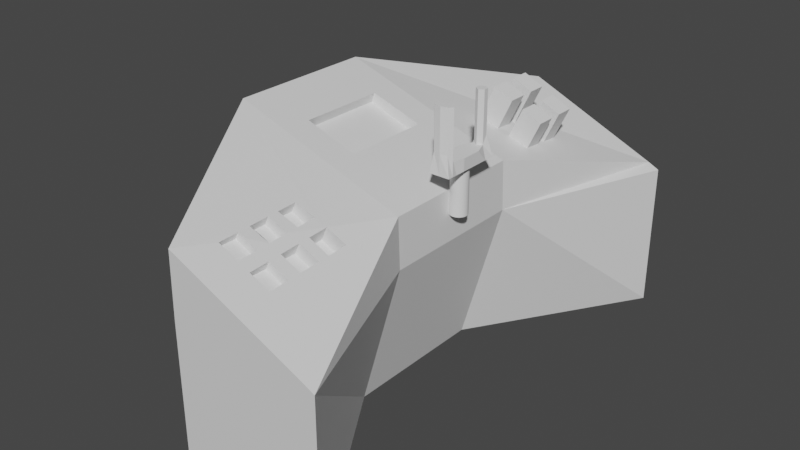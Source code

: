 # Source: CONTROLLPANEL.blend  (saved by Blender 3.3.6; exported with 4.5.12 LTS)
import bpy
from mathutils import Matrix  # noqa: F401  (used for matrix-valued properties, if any)

bpy.ops.wm.read_factory_settings(use_empty=True)
scene = bpy.context.scene
scene.name = 'Scene'

# ---- collections
col_collection = bpy.data.collections.new('Collection'); scene.collection.children.link(col_collection)

# ---- materials (node trees are filled in below, after node groups)
mat_material = bpy.data.materials.new('Material')
mat_material.alpha_threshold = 0.0
mat_material.use_transparent_shadow = False
mat_material.roughness = 0.5
mat_material.line_color = (0.0, 0.0, 0.0, 1.0)
mat_material_001 = bpy.data.materials.new('Material.001')
mat_material_001.use_transparent_shadow = False
mat_material_002 = bpy.data.materials.new('Material.002')
mat_material_002.use_transparent_shadow = False

# ---- material node trees
mat_material.use_nodes = True; mat_material.node_tree.nodes.clear()
_N = mat_material.node_tree.nodes; _L = mat_material.node_tree.links
n0 = _N.new('ShaderNodeOutputMaterial'); n0.name = 'Material Output'; n0.location = (300, 300)
n1 = _N.new('ShaderNodeBsdfPrincipled'); n1.name = 'Principled BSDF'; n1.location = (10, 300)
n1.distribution = 'GGX'
n1.subsurface_method = 'RANDOM_WALK_SKIN'
n1.inputs[3].default_value = 1.45
n1.inputs[27].default_value = (0.0, 0.0, 0.0, 1.0)
n1.inputs[28].default_value = 1.0
_L.new(n1.outputs[0], n0.inputs[0])
n0.is_active_output = True
mat_material_001.use_nodes = True; mat_material_001.node_tree.nodes.clear()
_N = mat_material_001.node_tree.nodes; _L = mat_material_001.node_tree.links
n0 = _N.new('ShaderNodeBsdfPrincipled'); n0.name = 'Principled BSDF'; n0.location = (10, 300)
n0.distribution = 'GGX'
n0.subsurface_method = 'RANDOM_WALK_SKIN'
n0.inputs[3].default_value = 1.45
n0.inputs[27].default_value = (0.0, 0.0, 0.0, 1.0)
n0.inputs[28].default_value = 1.0
n1 = _N.new('ShaderNodeOutputMaterial'); n1.name = 'Material Output'; n1.location = (300, 300)
_L.new(n0.outputs[0], n1.inputs[0])
n1.is_active_output = True
mat_material_002.use_nodes = True; mat_material_002.node_tree.nodes.clear()
_N = mat_material_002.node_tree.nodes; _L = mat_material_002.node_tree.links
n0 = _N.new('ShaderNodeBsdfPrincipled'); n0.name = 'Principled BSDF'; n0.location = (10, 300)
n0.distribution = 'GGX'
n0.subsurface_method = 'RANDOM_WALK_SKIN'
n0.inputs[3].default_value = 1.45
n0.inputs[27].default_value = (0.0, 0.0, 0.0, 1.0)
n0.inputs[28].default_value = 1.0
n1 = _N.new('ShaderNodeOutputMaterial'); n1.name = 'Material Output'; n1.location = (300, 300)
_L.new(n0.outputs[0], n1.inputs[0])
n1.is_active_output = True

# ---- world
world_world = bpy.data.worlds.new('World'); scene.world = world_world
world_world.use_nodes = True; world_world.node_tree.nodes.clear()
_N = world_world.node_tree.nodes; _L = world_world.node_tree.links
n0 = _N.new('ShaderNodeOutputWorld'); n0.name = 'World Output'; n0.location = (300, 300)
n1 = _N.new('ShaderNodeBackground'); n1.name = 'Background'; n1.location = (10, 300)
n1.inputs[0].default_value = (0.05088, 0.05088, 0.05088, 1.0)
_L.new(n1.outputs[0], n0.inputs[0])
n0.is_active_output = True
world_world.color = (0.05088, 0.05088, 0.05088)
world_world.use_sun_shadow = False
world_world.sun_shadow_jitter_overblur = 0.0

# ---- meshes
me_cube_001 = bpy.data.meshes.new('Cube.001')
me_cube_001.from_pydata([(-1.0, -1.0, -1.0), (0.6886, -2.038, 1.755), (0.6886, -2.442, 1.755), (0.6886, -2.868, 1.755), (0.6886, -1.778, 1.755), (-0.2193, -0.5985, 2.117), (0.9609, -2.038, 1.628), (0.6886, -2.182, 1.755), (-1.0, -1.0, 1.0), (0.9609, -1.778, 1.628), (0.9609, -2.442, 1.628), (0.6886, -2.608, 1.755), (-1.0, 1.0, -1.0), (1.124, -2.038, 1.552), (-0.2193, 0.5985, 2.117), (1.124, -1.778, 1.552), (0.9609, -2.182, 1.628), (0.9609, -2.868, 1.628), (-1.0, 1.0, 1.0), (1.397, -2.038, 1.425), (1.124, -2.442, 1.552), (1.397, -1.778, 1.425), (1.0, -1.0, -1.0), (1.124, -2.182, 1.552), (0.9609, -2.608, 1.628), (0.4842, -0.5985, 1.858), (1.574, -1.0, 1.0), (1.397, -2.442, 1.425), (1.124, -2.868, 1.552), (1.0, 1.0, -1.0), (1.397, -2.182, 1.425), (0.4842, 0.5985, 1.858), (1.124, -2.608, 1.552), (1.574, 1.0, 1.0), (0.484, -3.336, -1.0), (1.397, -2.868, 1.425), (0.484, -3.336, 1.0), (0.484, 3.336, 1.0), (1.397, -2.608, 1.425), (0.484, 3.336, -1.0), (2.484, 3.336, -1.0), (2.484, 3.336, 1.0), (2.484, -3.336, 1.0), (2.484, -3.336, -1.0), (-0.8531, -1.0, 2.472), (-0.8531, 1.0, 2.472), (1.552, 1.0, 1.668), (1.552, -1.0, 1.668), (0.5057, 3.336, 1.876), (2.337, 3.336, 1.072), (2.337, -3.336, 1.072), (0.5057, -3.336, 1.876), (-0.1723, 0.5985, 2.244), (0.539, 0.5985, 2.007), (-0.1723, -0.5985, 2.244), (0.539, -0.5985, 2.007), (0.7246, -2.848, 1.832), (0.8317, -2.608, 1.811), (0.7305, -2.608, 1.845), (0.7237, -2.868, 1.83), (0.999, -2.868, 1.709), (1.164, -2.868, 1.637), (1.01, -2.608, 1.733), (1.175, -2.608, 1.66), (1.45, -2.608, 1.539), (1.439, -2.868, 1.516), (1.468, -2.182, 1.578), (1.457, -2.442, 1.554), (0.7345, -2.442, 1.853), (0.7409, -2.182, 1.867), (0.9061, -2.442, 1.796), (1.022, -2.182, 1.773), (1.182, -2.442, 1.675), (1.193, -2.182, 1.698), (1.028, -2.182, 1.771), (1.017, -2.442, 1.748), (1.485, -1.778, 1.614), (1.474, -2.038, 1.59), (1.199, -2.038, 1.711), (1.21, -1.778, 1.734), (1.038, -1.778, 1.793), (1.031, -2.038, 1.779), (0.7445, -2.038, 1.875), (0.7509, -1.778, 1.888)], [], [(0, 8, 18, 12), (12, 18, 37, 39), (29, 33, 26, 22), (26, 33, 46, 47), (12, 29, 22, 0), (37, 18, 45, 48), (39, 37, 41, 40), (43, 42, 36, 34), (8, 0, 34, 36), (0, 22, 43, 34), (33, 29, 40, 41), (29, 12, 39, 40), (42, 26, 47, 50), (22, 26, 42, 43), (45, 46, 49, 48), (52, 45, 44, 54), (55, 54, 44, 47, 46, 45, 52, 53), (78, 73, 66, 77), (75, 62, 63, 72, 73, 78, 79, 76, 77, 66, 67, 64, 65, 50, 47, 44, 51, 59, 56, 58, 68, 69, 82, 83, 80, 81, 71, 74), (82, 69, 71, 81), (70, 68, 58, 57, 62, 75), (72, 63, 64, 67), (61, 63, 62, 60, 59, 51, 50, 65), (36, 42, 50, 51), (41, 37, 48, 49), (8, 36, 51, 44), (18, 8, 44, 45), (33, 41, 49, 46), (54, 5, 14, 52), (52, 14, 31, 53), (31, 25, 55, 53), (25, 5, 54, 55), (14, 5, 25, 31), (59, 3, 11, 58, 56), (62, 57, 58, 11, 24), (24, 17, 60, 62), (17, 3, 59, 60), (11, 3, 17, 24), (61, 28, 32, 63), (63, 32, 38, 64), (38, 35, 65, 64), (35, 28, 61, 65), (32, 28, 35, 38), (68, 2, 7, 69), (71, 69, 7, 16, 74), (16, 10, 75, 74), (75, 10, 2, 68, 70), (7, 2, 10, 16), (72, 20, 23, 73), (73, 23, 30, 66), (30, 27, 67, 66), (27, 20, 72, 67), (23, 20, 27, 30), (82, 1, 4, 83), (83, 4, 9, 80), (9, 6, 81, 80), (6, 1, 82, 81), (4, 1, 6, 9), (78, 13, 15, 79), (79, 15, 21, 76), (21, 19, 77, 76), (19, 13, 78, 77), (15, 13, 19, 21)])
me_cube_001.polygons.foreach_set('material_index', [0, 0, 0, 0, 0, 0, 0, 0, 0, 0, 0, 0, 0, 0, 0, 0, 0, 0, 0, 0, 0, 0, 0, 0, 0, 0, 0, 0, 0, 0, 0, 0, 0, 0, 0, 0, 0, 1, 0, 0, 0, 0, 1, 0, 0, 0, 0, 2, 0, 0, 0, 0, 2, 0, 0, 0, 0, 2, 0, 0, 0, 0, 1])
_uv = me_cube_001.uv_layers.new(name='UVMap')
_uv.uv.foreach_set('vector', [0.375, 0.0, 0.625, 0.0, 0.625, 0.25, 0.375, 0.25, 0.375, 0.25, 0.625, 0.25, 0.625, 0.25, 0.375, 0.25, 0.375, 0.5, 0.625, 0.5, 0.625, 0.75, 0.375, 0.75, 0.625, 0.75, 0.625, 0.5, 0.625, 0.5, 0.625, 0.75, 0.125, 0.5, 0.375, 0.5, 0.375, 0.75, 0.125, 0.75, 0.625, 0.25, 0.625, 0.25, 0.625, 0.25, 0.625, 0.25, 0.375, 0.25, 0.625, 0.25, 0.625, 0.5, 0.375, 0.5, 0.375, 0.75, 0.625, 0.75, 0.625, 1.0, 0.375, 1.0, 0.625, 0.0, 0.375, 0.0, 0.375, 0.0, 0.625, 0.0, 0.125, 0.75, 0.375, 0.75, 0.375, 0.75, 0.125, 0.75, 0.625, 0.5, 0.375, 0.5, 0.375, 0.5, 0.625, 0.5, 0.375, 0.5, 0.125, 0.5, 0.125, 0.5, 0.375, 0.5, 0.625, 0.75, 0.625, 0.75, 0.625, 0.75, 0.625, 0.75, 0.375, 0.75, 0.625, 0.75, 0.625, 0.75, 0.375, 0.75, 0.875, 0.5, 0.625, 0.5, 0.625, 0.5, 0.875, 0.5, 0.8042, 0.5502, 0.875, 0.5, 0.875, 0.75, 0.8042, 0.6998, 0.7303, 0.6998, 0.8042, 0.6998, 0.875, 0.75, 0.625, 0.75, 0.625, 0.5, 0.875, 0.5, 0.8042, 0.5502, 0.7303, 0.5502, 0.7108, 0.75, 0.7188, 0.75, 0.6847, 0.75, 0.677, 0.75, 0.7545, 0.75, 0.7646, 0.75, 0.7435, 0.75, 0.7336, 0.75, 0.7188, 0.75, 0.7108, 0.75, 0.6971, 0.75, 0.6644, 0.75, 0.677, 0.75, 0.6847, 0.75, 0.6984, 0.75, 0.7081, 0.75, 0.7227, 0.75, 0.625, 0.75, 0.625, 0.75, 0.875, 0.75, 0.875, 0.75, 0.8164, 0.75, 0.815, 0.75, 0.7994, 0.75, 0.7892, 0.75, 0.7731, 0.75, 0.7645, 0.75, 0.7493, 0.75, 0.7168, 0.75, 0.7309, 0.75, 0.7398, 0.75, 0.7392, 0.75, 0.7645, 0.75, 0.7731, 0.75, 0.7398, 0.75, 0.7309, 0.75, 0.7684, 0.75, 0.7892, 0.75, 0.7994, 0.75, 0.7871, 0.75, 0.7646, 0.75, 0.7545, 0.75, 0.7336, 0.75, 0.7435, 0.75, 0.7081, 0.75, 0.6984, 0.75, 0.7591, 0.75, 0.7435, 0.75, 0.7646, 0.75, 0.7807, 0.75, 0.8164, 0.75, 0.875, 0.75, 0.625, 0.75, 0.7227, 0.75, 0.625, 1.0, 0.625, 0.75, 0.625, 0.75, 0.625, 1.0, 0.625, 0.5, 0.625, 0.25, 0.625, 0.25, 0.625, 0.5, 0.625, 0.0, 0.625, 0.0, 0.625, 0.0, 0.625, 0.0, 0.625, 0.25, 0.625, 0.0, 0.625, 0.0, 0.625, 0.25, 0.625, 0.5, 0.625, 0.5, 0.625, 0.5, 0.625, 0.5, 0.4278, 0.0, 0.375, 0.0, 0.375, 0.25, 0.4278, 0.25, 0.4278, 0.25, 0.375, 0.25, 0.375, 0.5, 0.4366, 0.5, 0.375, 0.5, 0.375, 0.75, 0.4366, 0.75, 0.4366, 0.5, 0.375, 0.75, 0.375, 1.0, 0.4278, 1.0, 0.4366, 0.75, 0.125, 0.5, 0.125, 0.75, 0.375, 0.75, 0.375, 0.5, 0.4093, 0.0, 0.375, 0.0, 0.375, 0.25, 0.4158, 0.25, 0.4101, 0.01975, 0.4227, 0.5, 0.4209, 0.3383, 0.4158, 0.25, 0.375, 0.25, 0.375, 0.5, 0.375, 0.5, 0.375, 0.75, 0.4121, 0.75, 0.4227, 0.5, 0.375, 0.75, 0.375, 1.0, 0.4093, 1.0, 0.4121, 0.75, 0.125, 0.5, 0.125, 0.75, 0.375, 0.75, 0.375, 0.5, 0.4139, 0.0, 0.375, 0.0, 0.375, 0.25, 0.4244, 0.25, 0.4244, 0.25, 0.375, 0.25, 0.375, 0.5, 0.4273, 0.5, 0.375, 0.5, 0.375, 0.75, 0.4167, 0.75, 0.4273, 0.5, 0.375, 0.75, 0.375, 1.0, 0.4139, 1.0, 0.4167, 0.75, 0.125, 0.5, 0.125, 0.75, 0.375, 0.75, 0.375, 0.5, 0.4198, 0.0, 0.375, 0.0, 0.375, 0.25, 0.4261, 0.25, 0.44, 0.4953, 0.4261, 0.25, 0.375, 0.25, 0.375, 0.5, 0.4401, 0.5, 0.375, 0.5, 0.375, 0.75, 0.4295, 0.75, 0.4401, 0.5, 0.4295, 0.75, 0.375, 0.75, 0.375, 1.0, 0.4198, 1.0, 0.4283, 0.8505, 0.125, 0.5, 0.125, 0.75, 0.375, 0.75, 0.375, 0.5, 0.4312, 0.0, 0.375, 0.0, 0.375, 0.25, 0.4418, 0.25, 0.4418, 0.25, 0.375, 0.25, 0.375, 0.5, 0.4446, 0.5, 0.375, 0.5, 0.375, 0.75, 0.4341, 0.75, 0.4446, 0.5, 0.375, 0.75, 0.375, 1.0, 0.4312, 1.0, 0.4341, 0.75, 0.125, 0.5, 0.125, 0.75, 0.375, 0.75, 0.375, 0.5, 0.4295, 0.0, 0.375, 0.0, 0.375, 0.25, 0.4358, 0.25, 0.4358, 0.25, 0.375, 0.25, 0.375, 0.5, 0.45, 0.5, 0.375, 0.5, 0.375, 0.75, 0.4437, 0.75, 0.45, 0.5, 0.375, 0.75, 0.375, 1.0, 0.4295, 1.0, 0.4437, 0.75, 0.125, 0.5, 0.125, 0.75, 0.375, 0.75, 0.375, 0.5, 0.4476, 0.0, 0.375, 0.0, 0.375, 0.25, 0.4582, 0.25, 0.4582, 0.25, 0.375, 0.25, 0.375, 0.5, 0.4611, 0.5, 0.375, 0.5, 0.375, 0.75, 0.4505, 0.75, 0.4611, 0.5, 0.375, 0.75, 0.375, 1.0, 0.4476, 1.0, 0.4505, 0.75, 0.125, 0.5, 0.125, 0.75, 0.375, 0.75, 0.375, 0.5])
me_cube_001.materials.append(mat_material)
me_cube_001.materials.append(mat_material_001)
me_cube_001.materials.append(mat_material_002)
me_cube_001.update()
me_cylinder = bpy.data.meshes.new('Cylinder')
me_cylinder.from_pydata([(0.0, 1.0, -1.0), (0.0, 1.0, 1.0), (0.1951, 0.9808, -1.0), (0.1951, 0.9808, 1.0), (0.3827, 0.9239, -1.0), (0.3827, 0.9239, 1.0), (0.5556, 0.8315, -1.0), (0.5556, 0.8315, 1.0), (0.7071, 0.7071, -1.0), (0.7071, 0.7071, 1.0), (0.8315, 0.5556, -1.0), (0.8315, 0.5556, 1.0), (0.9239, 0.3827, -1.0), (0.9239, 0.3827, 1.0), (0.9808, 0.1951, -1.0), (0.9808, 0.1951, 1.0), (1.0, 0.0, -1.0), (1.0, 0.0, 1.0), (0.9808, -0.1951, -1.0), (0.9808, -0.1951, 1.0), (0.9239, -0.3827, -1.0), (0.9239, -0.3827, 1.0), (0.8315, -0.5556, -1.0), (0.8315, -0.5556, 1.0), (0.7071, -0.7071, -1.0), (0.7071, -0.7071, 1.0), (0.5556, -0.8315, -1.0), (0.5556, -0.8315, 1.0), (0.3827, -0.9239, -1.0), (0.3827, -0.9239, 1.0), (0.1951, -0.9808, -1.0), (0.1951, -0.9808, 1.0), (0.0, -1.0, -1.0), (0.0, -1.0, 1.0), (-0.1951, -0.9808, -1.0), (-0.1951, -0.9808, 1.0), (-0.3827, -0.9239, -1.0), (-0.3827, -0.9239, 1.0), (-0.5556, -0.8315, -1.0), (-0.5556, -0.8315, 1.0), (-0.7071, -0.7071, -1.0), (-0.7071, -0.7071, 1.0), (-0.8315, -0.5556, -1.0), (-0.8315, -0.5556, 1.0), (-0.9239, -0.3827, -1.0), (-0.9239, -0.3827, 1.0), (-0.9808, -0.1951, -1.0), (-0.9808, -0.1951, 1.0), (-1.0, 0.0, -1.0), (-1.0, 0.0, 1.0), (-0.9808, 0.1951, -1.0), (-0.9808, 0.1951, 1.0), (-0.9239, 0.3827, -1.0), (-0.9239, 0.3827, 1.0), (-0.8315, 0.5556, -1.0), (-0.8315, 0.5556, 1.0), (-0.7071, 0.7071, -1.0), (-0.7071, 0.7071, 1.0), (-0.5556, 0.8315, -1.0), (-0.5556, 0.8315, 1.0), (-0.3827, 0.9239, -1.0), (-0.3827, 0.9239, 1.0), (-0.1951, 0.9808, -1.0), (-0.1951, 0.9808, 1.0), (0.1951, 0.9808, 4.646), (6.962e-08, 1.0, 4.646), (0.3827, 0.9239, 4.646), (0.5556, 0.8315, 4.646), (0.7071, 0.7071, 4.646), (0.8315, 0.5556, 4.646), (0.9239, 0.3827, 4.646), (0.9808, 0.1951, 4.646), (1.0, 0.0, 4.646), (0.9808, -0.1951, 4.646), (0.9239, -0.3827, 4.646), (0.8315, -0.5556, 4.646), (0.7071, -0.7071, 4.646), (0.5556, -0.8315, 4.646), (0.3827, -0.9239, 4.646), (0.1951, -0.9808, 4.646), (6.962e-08, -1.0, 4.646), (-0.1951, -0.9808, 4.646), (-0.3827, -0.9239, 4.646), (-0.5556, -0.8315, 4.646), (-0.7071, -0.7071, 4.646), (-0.8315, -0.5556, 4.646), (-0.9239, -0.3827, 4.646), (-0.9808, -0.1951, 4.646), (-1.0, 0.0, 4.646), (-0.9808, 0.1951, 4.646), (-0.9239, 0.3827, 4.646), (-0.8315, 0.5556, 4.646), (-0.7071, 0.7071, 4.646), (-0.5556, 0.8315, 4.646), (-0.3827, 0.9239, 4.646), (-0.1951, 0.9808, 4.646), (-0.964, -1.176, 4.472), (-0.964, -1.176, 5.871), (-0.964, 1.176, 4.472), (-0.964, 1.176, 5.871), (1.387, -1.176, 4.472), (1.387, -1.176, 5.871), (1.387, 1.176, 4.472), (1.387, 1.176, 5.871), (-0.964, -3.63, 4.472), (-0.6161, -3.449, 6.823), (-0.3362, 3.303, 6.823), (-0.964, 3.63, 4.472), (1.387, 3.63, 4.472), (0.7595, 3.303, 6.823), (1.039, -3.449, 6.823), (1.387, -3.63, 4.472), (1.387, -2.403, 4.472), (-0.964, -2.403, 4.472), (-0.6161, -2.585, 5.871), (1.039, -2.585, 5.871), (1.387, 2.403, 4.472), (0.7595, 2.731, 5.871), (-0.964, 2.403, 4.472), (-0.3362, 2.731, 5.871), (-0.3362, 3.303, 11.73), (0.7595, 3.303, 11.73), (1.039, -3.449, 11.73), (-0.6161, -3.449, 11.73), (-0.6161, -2.585, 11.73), (1.039, -2.585, 11.73), (0.7595, 2.731, 11.73), (-0.3362, 2.731, 11.73), (0.2116, 1.176, 4.472), (0.2116, 1.176, 5.871), (0.2116, -1.176, 4.472), (0.2116, -1.176, 5.871), (0.2116, 3.63, 4.472), (0.2116, 3.63, 6.823), (0.2116, -3.63, 4.472), (0.2116, -3.63, 6.823), (0.2116, -2.403, 5.871), (0.2116, -2.403, 4.472), (0.2116, 2.403, 5.871), (0.2116, 2.403, 4.472), (0.2116, 3.63, 11.73), (0.2116, -3.63, 11.73), (0.2116, -2.403, 11.73), (0.2116, 2.403, 11.73), (1.387, -3.017, 4.472), (-0.964, -3.017, 6.347), (-0.964, -3.017, 4.472), (1.387, -3.017, 6.347), (-0.964, -3.017, 11.73), (1.387, -3.017, 11.73), (0.2116, -3.017, 11.73), (0.2116, -3.017, 4.472)], [], [(0, 1, 3, 2), (2, 3, 5, 4), (4, 5, 7, 6), (6, 7, 9, 8), (8, 9, 11, 10), (10, 11, 13, 12), (12, 13, 15, 14), (14, 15, 17, 16), (16, 17, 19, 18), (18, 19, 21, 20), (20, 21, 23, 22), (22, 23, 25, 24), (24, 25, 27, 26), (26, 27, 29, 28), (28, 29, 31, 30), (30, 31, 33, 32), (32, 33, 35, 34), (34, 35, 37, 36), (36, 37, 39, 38), (38, 39, 41, 40), (40, 41, 43, 42), (42, 43, 45, 44), (44, 45, 47, 46), (46, 47, 49, 48), (48, 49, 51, 50), (50, 51, 53, 52), (52, 53, 55, 54), (54, 55, 57, 56), (56, 57, 59, 58), (58, 59, 61, 60), (5, 3, 64, 66), (60, 61, 63, 62), (62, 63, 1, 0), (0, 2, 4, 6, 8, 10, 12, 14, 16, 18, 20, 22, 24, 26, 28, 30, 32, 34, 36, 38, 40, 42, 44, 46, 48, 50, 52, 54, 56, 58, 60, 62), (64, 65, 95, 94, 93, 92, 91, 90, 89, 88, 87, 86, 85, 84, 83, 82, 81, 80, 79, 78, 77, 76, 75, 74, 73, 72, 71, 70, 69, 68, 67, 66), (23, 21, 74, 75), (41, 39, 83, 84), (59, 57, 92, 93), (15, 13, 70, 71), (33, 31, 79, 80), (51, 49, 88, 89), (7, 5, 66, 67), (25, 23, 75, 76), (43, 41, 84, 85), (61, 59, 93, 94), (17, 15, 71, 72), (35, 33, 80, 81), (53, 51, 89, 90), (9, 7, 67, 68), (27, 25, 76, 77), (45, 43, 85, 86), (63, 61, 94, 95), (19, 17, 72, 73), (37, 35, 81, 82), (55, 53, 90, 91), (11, 9, 68, 69), (29, 27, 77, 78), (47, 45, 86, 87), (3, 1, 65, 64), (1, 63, 95, 65), (21, 19, 73, 74), (39, 37, 82, 83), (57, 55, 91, 92), (13, 11, 69, 70), (31, 29, 78, 79), (49, 47, 87, 88), (96, 97, 99, 98), (117, 116, 108, 109), (102, 103, 101, 100), (151, 144, 111, 134), (128, 102, 100, 130), (129, 99, 97, 131), (132, 133, 109, 108), (134, 135, 105, 104), (139, 118, 107, 132), (135, 110, 122, 141), (144, 147, 110, 111), (138, 117, 126, 143), (118, 119, 106, 107), (145, 146, 104, 105), (97, 96, 113, 114), (100, 101, 115, 112), (131, 97, 114, 136), (130, 100, 112, 137), (98, 99, 119, 118), (129, 103, 117, 138), (128, 98, 118, 139), (103, 102, 116, 117), (150, 148, 123, 141), (143, 126, 121, 140), (106, 119, 127, 120), (117, 109, 121, 126), (133, 106, 120, 140), (147, 115, 125, 149), (145, 105, 123, 148), (136, 114, 124, 142), (115, 136, 142, 125), (109, 133, 140, 121), (127, 143, 140, 120), (149, 150, 141, 122), (102, 128, 139, 116), (99, 129, 138, 119), (96, 130, 137, 113), (101, 131, 136, 115), (119, 138, 143, 127), (105, 135, 141, 123), (116, 139, 132, 108), (111, 110, 135, 134), (107, 106, 133, 132), (103, 129, 131, 101), (98, 128, 130, 96), (146, 151, 134, 104), (113, 137, 151, 146), (125, 142, 150, 149), (114, 145, 148, 124), (110, 147, 149, 122), (142, 124, 148, 150), (114, 113, 146, 145), (112, 115, 147, 144), (137, 112, 144, 151)])
_uv = me_cylinder.uv_layers.new(name='UVMap')
_uv.uv.foreach_set('vector', [1.0, 0.5, 1.0, 1.0, 0.9688, 1.0, 0.9688, 0.5, 0.9688, 0.5, 0.9688, 1.0, 0.9375, 1.0, 0.9375, 0.5, 0.9375, 0.5, 0.9375, 1.0, 0.9062, 1.0, 0.9062, 0.5, 0.9062, 0.5, 0.9062, 1.0, 0.875, 1.0, 0.875, 0.5, 0.875, 0.5, 0.875, 1.0, 0.8438, 1.0, 0.8438, 0.5, 0.8438, 0.5, 0.8438, 1.0, 0.8125, 1.0, 0.8125, 0.5, 0.8125, 0.5, 0.8125, 1.0, 0.7812, 1.0, 0.7812, 0.5, 0.7812, 0.5, 0.7812, 1.0, 0.75, 1.0, 0.75, 0.5, 0.75, 0.5, 0.75, 1.0, 0.7188, 1.0, 0.7188, 0.5, 0.7188, 0.5, 0.7188, 1.0, 0.6875, 1.0, 0.6875, 0.5, 0.6875, 0.5, 0.6875, 1.0, 0.6562, 1.0, 0.6562, 0.5, 0.6562, 0.5, 0.6562, 1.0, 0.625, 1.0, 0.625, 0.5, 0.625, 0.5, 0.625, 1.0, 0.5938, 1.0, 0.5938, 0.5, 0.5938, 0.5, 0.5938, 1.0, 0.5625, 1.0, 0.5625, 0.5, 0.5625, 0.5, 0.5625, 1.0, 0.5312, 1.0, 0.5312, 0.5, 0.5312, 0.5, 0.5312, 1.0, 0.5, 1.0, 0.5, 0.5, 0.5, 0.5, 0.5, 1.0, 0.4688, 1.0, 0.4688, 0.5, 0.4688, 0.5, 0.4688, 1.0, 0.4375, 1.0, 0.4375, 0.5, 0.4375, 0.5, 0.4375, 1.0, 0.4062, 1.0, 0.4062, 0.5, 0.4062, 0.5, 0.4062, 1.0, 0.375, 1.0, 0.375, 0.5, 0.375, 0.5, 0.375, 1.0, 0.3438, 1.0, 0.3438, 0.5, 0.3438, 0.5, 0.3438, 1.0, 0.3125, 1.0, 0.3125, 0.5, 0.3125, 0.5, 0.3125, 1.0, 0.2812, 1.0, 0.2812, 0.5, 0.2812, 0.5, 0.2812, 1.0, 0.25, 1.0, 0.25, 0.5, 0.25, 0.5, 0.25, 1.0, 0.2188, 1.0, 0.2188, 0.5, 0.2188, 0.5, 0.2188, 1.0, 0.1875, 1.0, 0.1875, 0.5, 0.1875, 0.5, 0.1875, 1.0, 0.1562, 1.0, 0.1562, 0.5, 0.1562, 0.5, 0.1562, 1.0, 0.125, 1.0, 0.125, 0.5, 0.125, 0.5, 0.125, 1.0, 0.09375, 1.0, 0.09375, 0.5, 0.09375, 0.5, 0.09375, 1.0, 0.0625, 1.0, 0.0625, 0.5, 0.9375, 1.0, 0.9688, 1.0, 0.9688, 1.0, 0.9375, 1.0, 0.0625, 0.5, 0.0625, 1.0, 0.03125, 1.0, 0.03125, 0.5, 0.03125, 0.5, 0.03125, 1.0, 0.0, 1.0, 0.0, 0.5, 0.75, 0.49, 0.7968, 0.4854, 0.8418, 0.4717, 0.8833, 0.4496, 0.9197, 0.4197, 0.9496, 0.3833, 0.9717, 0.3418, 0.9854, 0.2968, 0.99, 0.25, 0.9854, 0.2032, 0.9717, 0.1582, 0.9496, 0.1167, 0.9197, 0.08029, 0.8833, 0.05045, 0.8418, 0.02827, 0.7968, 0.01461, 0.75, 0.01, 0.7032, 0.01461, 0.6582, 0.02827, 0.6167, 0.05045, 0.5803, 0.08029, 0.5504, 0.1167, 0.5283, 0.1582, 0.5146, 0.2032, 0.51, 0.25, 0.5146, 0.2968, 0.5283, 0.3418, 0.5504, 0.3833, 0.5803, 0.4197, 0.6167, 0.4496, 0.6582, 0.4717, 0.7032, 0.4854, 0.2968, 0.4854, 0.25, 0.49, 0.2032, 0.4854, 0.1582, 0.4717, 0.1167, 0.4496, 0.08029, 0.4197, 0.05045, 0.3833, 0.02827, 0.3418, 0.01461, 0.2968, 0.01, 0.25, 0.01461, 0.2032, 0.02827, 0.1582, 0.05045, 0.1167, 0.08029, 0.08029, 0.1167, 0.05045, 0.1582, 0.02827, 0.2032, 0.01461, 0.25, 0.01, 0.2968, 0.01461, 0.3418, 0.02827, 0.3833, 0.05045, 0.4197, 0.08029, 0.4496, 0.1167, 0.4717, 0.1582, 0.4854, 0.2032, 0.49, 0.25, 0.4854, 0.2968, 0.4717, 0.3418, 0.4496, 0.3833, 0.4197, 0.4197, 0.3833, 0.4496, 0.3418, 0.4717, 0.6562, 1.0, 0.6875, 1.0, 0.6875, 1.0, 0.6562, 1.0, 0.375, 1.0, 0.4062, 1.0, 0.4062, 1.0, 0.375, 1.0, 0.09375, 1.0, 0.125, 1.0, 0.125, 1.0, 0.09375, 1.0, 0.7812, 1.0, 0.8125, 1.0, 0.8125, 1.0, 0.7812, 1.0, 0.5, 1.0, 0.5312, 1.0, 0.5312, 1.0, 0.5, 1.0, 0.2188, 1.0, 0.25, 1.0, 0.25, 1.0, 0.2188, 1.0, 0.9062, 1.0, 0.9375, 1.0, 0.9375, 1.0, 0.9062, 1.0, 0.625, 1.0, 0.6562, 1.0, 0.6562, 1.0, 0.625, 1.0, 0.3438, 1.0, 0.375, 1.0, 0.375, 1.0, 0.3438, 1.0, 0.0625, 1.0, 0.09375, 1.0, 0.09375, 1.0, 0.0625, 1.0, 0.75, 1.0, 0.7812, 1.0, 0.7812, 1.0, 0.75, 1.0, 0.4688, 1.0, 0.5, 1.0, 0.5, 1.0, 0.4688, 1.0, 0.1875, 1.0, 0.2188, 1.0, 0.2188, 1.0, 0.1875, 1.0, 0.875, 1.0, 0.9062, 1.0, 0.9062, 1.0, 0.875, 1.0, 0.5938, 1.0, 0.625, 1.0, 0.625, 1.0, 0.5938, 1.0, 0.3125, 1.0, 0.3438, 1.0, 0.3438, 1.0, 0.3125, 1.0, 0.03125, 1.0, 0.0625, 1.0, 0.0625, 1.0, 0.03125, 1.0, 0.7188, 1.0, 0.75, 1.0, 0.75, 1.0, 0.7188, 1.0, 0.4375, 1.0, 0.4688, 1.0, 0.4688, 1.0, 0.4375, 1.0, 0.1562, 1.0, 0.1875, 1.0, 0.1875, 1.0, 0.1562, 1.0, 0.8438, 1.0, 0.875, 1.0, 0.875, 1.0, 0.8438, 1.0, 0.5625, 1.0, 0.5938, 1.0, 0.5938, 1.0, 0.5625, 1.0, 0.2812, 1.0, 0.3125, 1.0, 0.3125, 1.0, 0.2812, 1.0, 0.9688, 1.0, 1.0, 1.0, 1.0, 1.0, 0.9688, 1.0, 0.0, 1.0, 0.03125, 1.0, 0.03125, 1.0, 0.0, 1.0, 0.6875, 1.0, 0.7188, 1.0, 0.7188, 1.0, 0.6875, 1.0, 0.4062, 1.0, 0.4375, 1.0, 0.4375, 1.0, 0.4062, 1.0, 0.125, 1.0, 0.1562, 1.0, 0.1562, 1.0, 0.125, 1.0, 0.8125, 1.0, 0.8438, 1.0, 0.8438, 1.0, 0.8125, 1.0, 0.5312, 1.0, 0.5625, 1.0, 0.5625, 1.0, 0.5312, 1.0, 0.25, 1.0, 0.2812, 1.0, 0.2812, 1.0, 0.25, 1.0, 0.375, 0.0, 0.625, 0.0, 0.625, 0.25, 0.375, 0.25, 0.625, 0.5, 0.375, 0.5, 0.375, 0.5, 0.625, 0.5, 0.375, 0.5, 0.625, 0.5, 0.625, 0.75, 0.375, 0.75, 0.25, 0.75, 0.375, 0.75, 0.375, 0.75, 0.25, 0.75, 0.25, 0.5, 0.375, 0.5, 0.375, 0.75, 0.25, 0.75, 0.75, 0.5, 0.875, 0.5, 0.875, 0.75, 0.75, 0.75, 0.375, 0.375, 0.625, 0.375, 0.625, 0.5, 0.375, 0.5, 0.375, 0.875, 0.625, 0.875, 0.625, 1.0, 0.375, 1.0, 0.25, 0.5, 0.125, 0.5, 0.125, 0.5, 0.25, 0.5, 0.625, 0.875, 0.625, 0.75, 0.625, 0.75, 0.625, 0.875, 0.375, 0.75, 0.625, 0.75, 0.625, 0.75, 0.375, 0.75, 0.75, 0.5, 0.625, 0.5, 0.625, 0.5, 0.75, 0.5, 0.375, 0.25, 0.625, 0.25, 0.625, 0.25, 0.375, 0.25, 0.625, 0.0, 0.375, 0.0, 0.375, 0.0, 0.625, 0.0, 0.625, 0.0, 0.375, 0.0, 0.375, 0.0, 0.625, 0.0, 0.375, 0.75, 0.625, 0.75, 0.625, 0.75, 0.375, 0.75, 0.75, 0.75, 0.875, 0.75, 0.875, 0.75, 0.75, 0.75, 0.25, 0.75, 0.375, 0.75, 0.375, 0.75, 0.25, 0.75, 0.375, 0.25, 0.625, 0.25, 0.625, 0.25, 0.375, 0.25, 0.75, 0.5, 0.625, 0.5, 0.625, 0.5, 0.75, 0.5, 0.25, 0.5, 0.125, 0.5, 0.125, 0.5, 0.25, 0.5, 0.625, 0.5, 0.375, 0.5, 0.375, 0.5, 0.625, 0.5, 0.75, 0.75, 0.875, 0.75, 0.875, 0.75, 0.75, 0.75, 0.75, 0.5, 0.625, 0.5, 0.625, 0.5, 0.75, 0.5, 0.625, 0.25, 0.625, 0.25, 0.625, 0.25, 0.625, 0.25, 0.625, 0.5, 0.625, 0.5, 0.625, 0.5, 0.625, 0.5, 0.625, 0.375, 0.625, 0.25, 0.625, 0.25, 0.625, 0.375, 0.625, 0.75, 0.625, 0.75, 0.625, 0.75, 0.625, 0.75, 0.625, 0.0, 0.625, 0.0, 0.625, 0.0, 0.625, 0.0, 0.75, 0.75, 0.875, 0.75, 0.875, 0.75, 0.75, 0.75, 0.625, 0.75, 0.75, 0.75, 0.75, 0.75, 0.625, 0.75, 0.625, 0.5, 0.625, 0.375, 0.625, 0.375, 0.625, 0.5, 0.875, 0.5, 0.75, 0.5, 0.75, 0.5, 0.875, 0.5, 0.625, 0.75, 0.75, 0.75, 0.75, 0.75, 0.625, 0.75, 0.375, 0.5, 0.25, 0.5, 0.25, 0.5, 0.375, 0.5, 0.875, 0.5, 0.75, 0.5, 0.75, 0.5, 0.875, 0.5, 0.125, 0.75, 0.25, 0.75, 0.25, 0.75, 0.125, 0.75, 0.625, 0.75, 0.75, 0.75, 0.75, 0.75, 0.625, 0.75, 0.875, 0.5, 0.75, 0.5, 0.75, 0.5, 0.875, 0.5, 0.625, 1.0, 0.625, 0.875, 0.625, 0.875, 0.625, 1.0, 0.375, 0.5, 0.25, 0.5, 0.25, 0.5, 0.375, 0.5, 0.375, 0.75, 0.625, 0.75, 0.625, 0.875, 0.375, 0.875, 0.375, 0.25, 0.625, 0.25, 0.625, 0.375, 0.375, 0.375, 0.625, 0.5, 0.75, 0.5, 0.75, 0.75, 0.625, 0.75, 0.125, 0.5, 0.25, 0.5, 0.25, 0.75, 0.125, 0.75, 0.125, 0.75, 0.25, 0.75, 0.25, 0.75, 0.125, 0.75, 0.125, 0.75, 0.25, 0.75, 0.25, 0.75, 0.125, 0.75, 0.625, 0.75, 0.75, 0.75, 0.75, 0.75, 0.625, 0.75, 0.625, 0.0, 0.625, 0.0, 0.625, 0.0, 0.625, 0.0, 0.625, 0.75, 0.625, 0.75, 0.625, 0.75, 0.625, 0.75, 0.75, 0.75, 0.875, 0.75, 0.875, 0.75, 0.75, 0.75, 0.625, 0.0, 0.375, 0.0, 0.375, 0.0, 0.625, 0.0, 0.375, 0.75, 0.625, 0.75, 0.625, 0.75, 0.375, 0.75, 0.25, 0.75, 0.375, 0.75, 0.375, 0.75, 0.25, 0.75])
me_cylinder.update()
me_cube_006 = bpy.data.meshes.new('Cube.006')
me_cube_006.from_pydata([(-1.0, -1.0, -1.0), (-1.0, -1.0, 1.0), (-1.0, 1.0, -1.0), (-1.0, 1.0, 1.0), (1.0, -1.0, -1.0), (1.0, -1.0, 1.0), (1.0, 1.0, -1.0), (1.0, 1.0, 1.0), (2.2, -1.0, -1.0), (2.2, -1.0, 1.0), (2.2, 1.0, -1.0), (2.2, 1.0, 1.0), (4.2, -1.0, -1.0), (4.2, -1.0, 1.0), (4.2, 1.0, -1.0), (4.2, 1.0, 1.0), (-1.0, -4.244, -1.0), (-1.0, -4.244, 1.0), (-1.0, -2.244, -1.0), (-1.0, -2.244, 1.0), (1.0, -4.244, -1.0), (1.0, -4.244, 1.0), (1.0, -2.244, -1.0), (1.0, -2.244, 1.0), (2.2, -4.244, -1.0), (2.2, -4.244, 1.0), (2.2, -2.244, -1.0), (2.2, -2.244, 1.0), (4.2, -4.244, -1.0), (4.2, -4.244, 1.0), (4.2, -2.244, -1.0), (4.2, -2.244, 1.0)], [], [(0, 1, 3, 2), (2, 3, 7, 6), (6, 7, 5, 4), (4, 5, 1, 0), (2, 6, 4, 0), (7, 3, 1, 5), (8, 9, 11, 10), (10, 11, 15, 14), (14, 15, 13, 12), (12, 13, 9, 8), (10, 14, 12, 8), (15, 11, 9, 13), (16, 17, 19, 18), (18, 19, 23, 22), (22, 23, 21, 20), (20, 21, 17, 16), (18, 22, 20, 16), (23, 19, 17, 21), (24, 25, 27, 26), (26, 27, 31, 30), (30, 31, 29, 28), (28, 29, 25, 24), (26, 30, 28, 24), (31, 27, 25, 29)])
_uv = me_cube_006.uv_layers.new(name='UVMap')
_uv.uv.foreach_set('vector', [0.375, 0.0, 0.625, 0.0, 0.625, 0.25, 0.375, 0.25, 0.375, 0.25, 0.625, 0.25, 0.625, 0.5, 0.375, 0.5, 0.375, 0.5, 0.625, 0.5, 0.625, 0.75, 0.375, 0.75, 0.375, 0.75, 0.625, 0.75, 0.625, 1.0, 0.375, 1.0, 0.125, 0.5, 0.375, 0.5, 0.375, 0.75, 0.125, 0.75, 0.625, 0.5, 0.875, 0.5, 0.875, 0.75, 0.625, 0.75, 0.375, 0.0, 0.625, 0.0, 0.625, 0.25, 0.375, 0.25, 0.375, 0.25, 0.625, 0.25, 0.625, 0.5, 0.375, 0.5, 0.375, 0.5, 0.625, 0.5, 0.625, 0.75, 0.375, 0.75, 0.375, 0.75, 0.625, 0.75, 0.625, 1.0, 0.375, 1.0, 0.125, 0.5, 0.375, 0.5, 0.375, 0.75, 0.125, 0.75, 0.625, 0.5, 0.875, 0.5, 0.875, 0.75, 0.625, 0.75, 0.375, 0.0, 0.625, 0.0, 0.625, 0.25, 0.375, 0.25, 0.375, 0.25, 0.625, 0.25, 0.625, 0.5, 0.375, 0.5, 0.375, 0.5, 0.625, 0.5, 0.625, 0.75, 0.375, 0.75, 0.375, 0.75, 0.625, 0.75, 0.625, 1.0, 0.375, 1.0, 0.125, 0.5, 0.375, 0.5, 0.375, 0.75, 0.125, 0.75, 0.625, 0.5, 0.875, 0.5, 0.875, 0.75, 0.625, 0.75, 0.375, 0.0, 0.625, 0.0, 0.625, 0.25, 0.375, 0.25, 0.375, 0.25, 0.625, 0.25, 0.625, 0.5, 0.375, 0.5, 0.375, 0.5, 0.625, 0.5, 0.625, 0.75, 0.375, 0.75, 0.375, 0.75, 0.625, 0.75, 0.625, 1.0, 0.375, 1.0, 0.125, 0.5, 0.375, 0.5, 0.375, 0.75, 0.125, 0.75, 0.625, 0.5, 0.875, 0.5, 0.875, 0.75, 0.625, 0.75])
me_cube_006.update()

# ---- objects
ob_cube = bpy.data.objects.new('Cube', me_cube_001)
ob_cylinder = bpy.data.objects.new('Cylinder', me_cylinder)
ob_cube_001 = bpy.data.objects.new('Cube.001', me_cube_006)

# ---- transforms, parenting, visibility, modifiers, constraints
ob_cube.location = (0.0, 0.0, 0.0)
ob_cylinder.location = (1.634, 0.0, 1.47)
ob_cylinder.scale = (0.1148, 0.1148, 0.1148)
ob_cube_001.location = (0.9529, 2.188, 1.966)
ob_cube_001.rotation_euler = (0.0, 0.4367, 0.0)
ob_cube_001.scale = (0.1503, 0.1299, 0.303)

# ---- collection membership
col_collection.objects.link(ob_cube)
col_collection.objects.link(ob_cylinder)
col_collection.objects.link(ob_cube_001)

# ---- scene / render settings (as saved in the file)
scene.frame_start = 1; scene.frame_end = 250; scene.frame_set(1)
scene.render.engine = 'BLENDER_EEVEE_NEXT'
scene.cycles.sampling_pattern = 'TABULATED_SOBOL'
scene.cycles.use_light_tree = False
scene.view_settings.view_transform = 'Filmic'
bpy.context.view_layer.update()

# ---- added for rendering (the .blend has no active camera and no usable light): camera, sun
cam_auto = bpy.data.cameras.new('AutoCamera')
cam_auto.lens = 50.0
cam_auto.sensor_width = 36.0
cam_auto.clip_end = 1000.0
ob_auto_camera = bpy.data.objects.new('AutoCamera', cam_auto)
scene.collection.objects.link(ob_auto_camera)
ob_auto_camera.location = (8.5505, -9.37023, 7.155)
ob_auto_camera.rotation_euler = (1.09748, -7.21219e-08, 0.694738)
scene.camera = ob_auto_camera
light_auto_sun = bpy.data.lights.new('AutoSun', 'SUN')
light_auto_sun.energy = 3.0
light_auto_sun.angle = 0.0523599
ob_auto_sun = bpy.data.objects.new('AutoSun', light_auto_sun)
scene.collection.objects.link(ob_auto_sun)
ob_auto_sun.rotation_euler = (0.872665, 0.174533, 0.523599)
bpy.context.view_layer.update()
